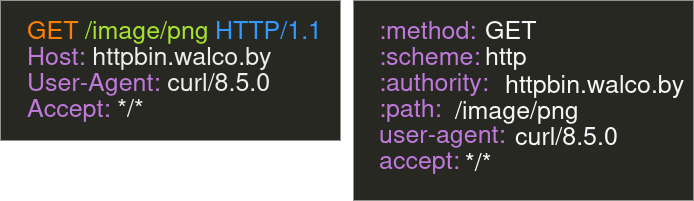

The diagram above was exported from draw.io. Its source (the exported page's mxGraphModel, read from the mxfile embedded in the PNG):
<mxGraphModel dx="1428" dy="827" grid="1" gridSize="10" guides="1" tooltips="1" connect="1" arrows="1" fold="1" page="1" pageScale="1" pageWidth="827" pageHeight="1169" math="0" shadow="0">
  <root>
    <mxCell id="0" />
    <mxCell id="1" parent="0" />
    <mxCell id="0OwEvU3u4t1oxnTUe_y9-1" value="" style="rounded=0;whiteSpace=wrap;html=1;fillStyle=solid;fillColor=light-dark(#eeeeee, #272822);strokeColor=light-dark(default, #272822);" vertex="1" parent="1">
      <mxGeometry x="37" y="300" width="340" height="140" as="geometry" />
    </mxCell>
    <mxCell id="0OwEvU3u4t1oxnTUe_y9-2" value="&lt;font&gt;&lt;span style=&quot;color: light-dark(rgb(0, 0, 0), rgb(255, 128, 0));&quot;&gt;GET&lt;/span&gt;&amp;nbsp; &lt;br&gt;&lt;/font&gt;" style="text;html=1;align=left;verticalAlign=middle;whiteSpace=wrap;rounded=0;fontSize=25;" vertex="1" parent="1">
      <mxGeometry x="62" y="315.52" width="48" height="26" as="geometry" />
    </mxCell>
    <mxCell id="0OwEvU3u4t1oxnTUe_y9-11" value="&lt;font&gt;&lt;span&gt;&lt;span&gt;&lt;span&gt;Host:&lt;/span&gt;&lt;/span&gt;&lt;/span&gt; &lt;span style=&quot;color: rgba(0, 0, 0, 0);&quot;&gt;httpbin.walco.by&lt;/span&gt;&lt;/font&gt;" style="text;html=1;align=left;verticalAlign=middle;whiteSpace=wrap;rounded=0;fontColor=light-dark(#000000, #bf79db);fontSize=25;" vertex="1" parent="1">
      <mxGeometry x="62" y="341.52" width="315" height="26" as="geometry" />
    </mxCell>
    <mxCell id="0OwEvU3u4t1oxnTUe_y9-12" value="&lt;font&gt;User-Agent: &lt;span style=&quot;color: rgba(0, 0, 0, 0);&quot;&gt;&lt;span&gt;curl/8.5.0&lt;/span&gt;&lt;/span&gt;&lt;/font&gt;" style="text;html=1;align=left;verticalAlign=middle;whiteSpace=wrap;rounded=0;fontColor=light-dark(#000000, #bf79db);fontSize=25;" vertex="1" parent="1">
      <mxGeometry x="62" y="367.52" width="305" height="26" as="geometry" />
    </mxCell>
    <mxCell id="0OwEvU3u4t1oxnTUe_y9-13" value="&lt;font&gt;Accept: &lt;span style=&quot;color: rgba(0, 0, 0, 0);&quot;&gt;&lt;span&gt;*/*&lt;/span&gt;&lt;/span&gt;&lt;/font&gt;" style="text;html=1;align=left;verticalAlign=middle;whiteSpace=wrap;rounded=0;fontColor=light-dark(#000000, #bf79db);fontSize=25;" vertex="1" parent="1">
      <mxGeometry x="62" y="393.52" width="295" height="26" as="geometry" />
    </mxCell>
    <mxCell id="0OwEvU3u4t1oxnTUe_y9-14" value="HTTP/1.1" style="text;html=1;align=left;verticalAlign=middle;whiteSpace=wrap;rounded=0;fontSize=25;fontColor=light-dark(#000000,#3399FF);" vertex="1" parent="1">
      <mxGeometry x="250" y="315.52" width="98" height="26" as="geometry" />
    </mxCell>
    <mxCell id="0OwEvU3u4t1oxnTUe_y9-15" value="/image/png" style="text;html=1;align=left;verticalAlign=middle;whiteSpace=wrap;rounded=0;fontSize=25;fontColor=light-dark(#000000,#A6E22E);" vertex="1" parent="1">
      <mxGeometry x="120" y="315.52" width="130" height="26" as="geometry" />
    </mxCell>
    <mxCell id="0OwEvU3u4t1oxnTUe_y9-16" value="" style="rounded=0;whiteSpace=wrap;html=1;fillStyle=solid;fillColor=light-dark(#eeeeee, #272822);strokeColor=light-dark(default, #272822);" vertex="1" parent="1">
      <mxGeometry x="390" y="300" width="340" height="200" as="geometry" />
    </mxCell>
    <mxCell id="0OwEvU3u4t1oxnTUe_y9-18" value=":method:" style="text;html=1;align=left;verticalAlign=middle;whiteSpace=wrap;rounded=0;fontColor=light-dark(#000000, #bf79db);fontSize=25;" vertex="1" parent="1">
      <mxGeometry x="414" y="315.52" width="106" height="26" as="geometry" />
    </mxCell>
    <mxCell id="0OwEvU3u4t1oxnTUe_y9-23" value=":scheme:" style="text;html=1;align=left;verticalAlign=middle;whiteSpace=wrap;rounded=0;fontColor=light-dark(#000000, #bf79db);fontSize=25;" vertex="1" parent="1">
      <mxGeometry x="414" y="341.52" width="106" height="26" as="geometry" />
    </mxCell>
    <mxCell id="0OwEvU3u4t1oxnTUe_y9-24" value=":authority:" style="text;html=1;align=left;verticalAlign=middle;whiteSpace=wrap;rounded=0;fontColor=light-dark(#000000, #bf79db);fontSize=25;" vertex="1" parent="1">
      <mxGeometry x="414" y="367.52" width="106" height="26" as="geometry" />
    </mxCell>
    <mxCell id="0OwEvU3u4t1oxnTUe_y9-25" value=":path:" style="text;html=1;align=left;verticalAlign=middle;whiteSpace=wrap;rounded=0;fontColor=light-dark(#000000, #bf79db);fontSize=25;" vertex="1" parent="1">
      <mxGeometry x="414" y="393.52" width="106" height="26" as="geometry" />
    </mxCell>
    <mxCell id="0OwEvU3u4t1oxnTUe_y9-26" value="user-agent:" style="text;html=1;align=left;verticalAlign=middle;whiteSpace=wrap;rounded=0;fontColor=light-dark(#000000, #bf79db);fontSize=25;" vertex="1" parent="1">
      <mxGeometry x="414" y="419.52" width="136" height="26" as="geometry" />
    </mxCell>
    <mxCell id="0OwEvU3u4t1oxnTUe_y9-27" value="accept:" style="text;html=1;align=left;verticalAlign=middle;whiteSpace=wrap;rounded=0;fontColor=light-dark(#000000, #bf79db);fontSize=25;" vertex="1" parent="1">
      <mxGeometry x="414" y="445.52" width="106" height="26" as="geometry" />
    </mxCell>
    <mxCell id="0OwEvU3u4t1oxnTUe_y9-28" value="GET" style="text;html=1;align=left;verticalAlign=middle;whiteSpace=wrap;rounded=0;fontColor=light-dark(#000000, #f5f6f7);fontSize=25;" vertex="1" parent="1">
      <mxGeometry x="520" y="315.52" width="106" height="26" as="geometry" />
    </mxCell>
    <mxCell id="0OwEvU3u4t1oxnTUe_y9-29" value="http" style="text;html=1;align=left;verticalAlign=middle;whiteSpace=wrap;rounded=0;fontColor=light-dark(#000000, #f5f6f7);fontSize=25;" vertex="1" parent="1">
      <mxGeometry x="520" y="340.76" width="106" height="27.52" as="geometry" />
    </mxCell>
    <mxCell id="0OwEvU3u4t1oxnTUe_y9-30" value="httpbin.walco.by" style="text;html=1;align=left;verticalAlign=middle;whiteSpace=wrap;rounded=0;fontColor=light-dark(#000000, #f5f6f7);fontSize=25;" vertex="1" parent="1">
      <mxGeometry x="540" y="370" width="130" height="26" as="geometry" />
    </mxCell>
    <mxCell id="0OwEvU3u4t1oxnTUe_y9-31" value="/image/png" style="text;html=1;align=left;verticalAlign=middle;whiteSpace=wrap;rounded=0;fontColor=light-dark(#000000, #f5f6f7);fontSize=25;" vertex="1" parent="1">
      <mxGeometry x="490" y="396" width="140" height="26" as="geometry" />
    </mxCell>
    <mxCell id="0OwEvU3u4t1oxnTUe_y9-33" value="curl/8.5.0" style="text;html=1;align=left;verticalAlign=middle;whiteSpace=wrap;rounded=0;fontColor=light-dark(#000000, #f5f6f7);fontSize=25;" vertex="1" parent="1">
      <mxGeometry x="550" y="422" width="106" height="26" as="geometry" />
    </mxCell>
    <mxCell id="0OwEvU3u4t1oxnTUe_y9-34" value="*/*" style="text;html=1;align=left;verticalAlign=middle;whiteSpace=wrap;rounded=0;fontColor=light-dark(#000000, #f5f6f7);fontSize=25;" vertex="1" parent="1">
      <mxGeometry x="500" y="448" width="106" height="26" as="geometry" />
    </mxCell>
  </root>
</mxGraphModel>